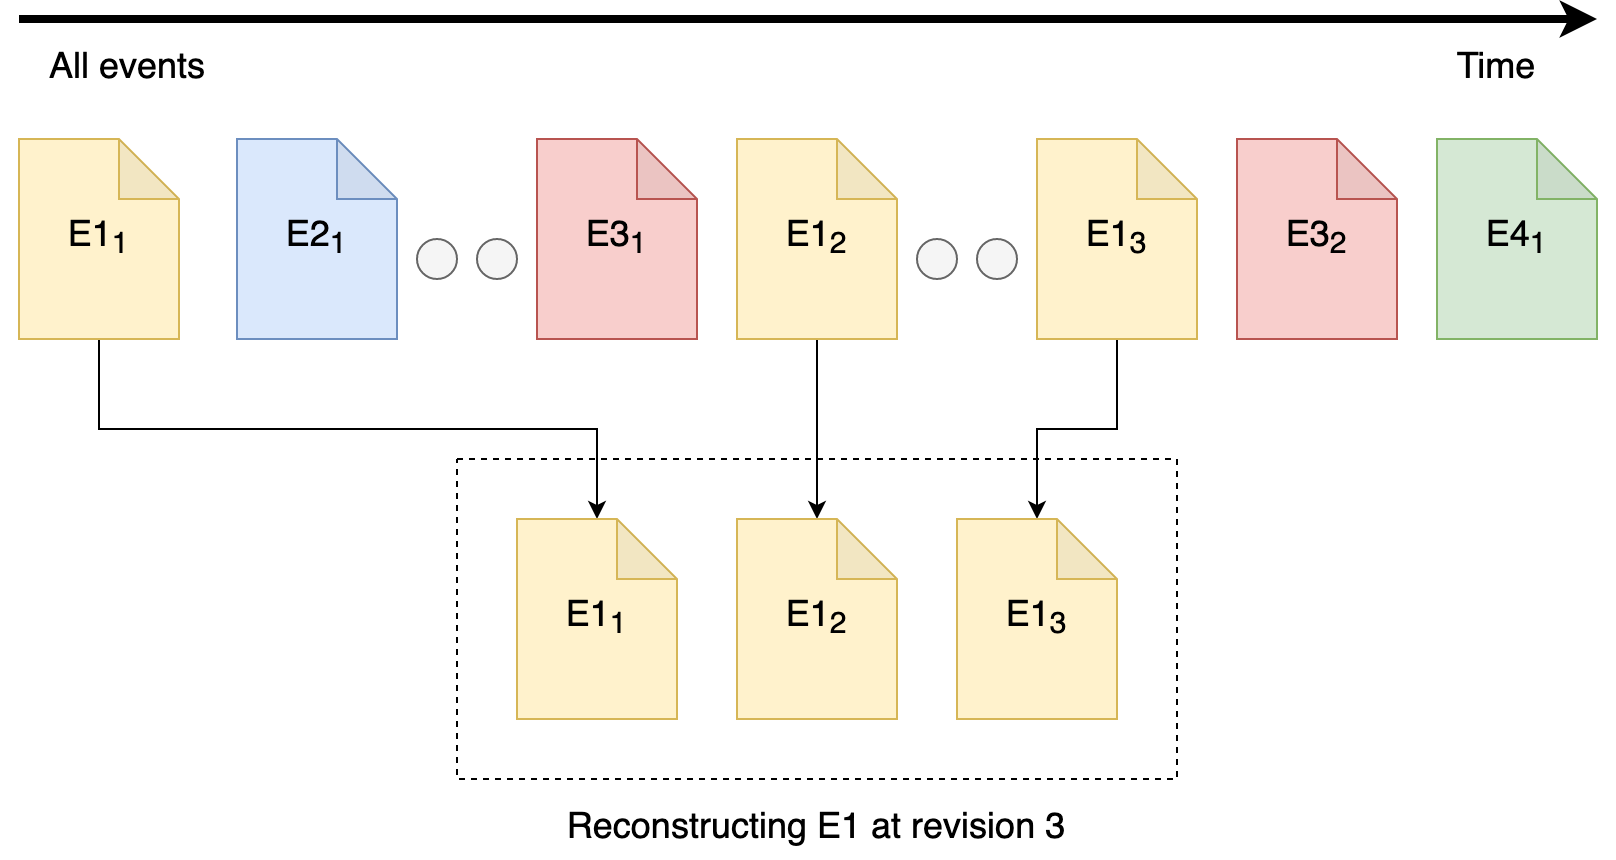

The diagram above was exported from draw.io. Its source (the exported page's mxGraphModel, read from the mxfile embedded in the PNG):
<mxGraphModel dx="875" dy="498" grid="1" gridSize="10" guides="1" tooltips="1" connect="1" arrows="1" fold="1" page="1" pageScale="1" pageWidth="850" pageHeight="1100" math="0" shadow="0">
  <root>
    <mxCell id="0" />
    <mxCell id="1" parent="0" />
    <mxCell id="1JFm0q5-BYwfto0hnGDx-29" value="" style="rounded=0;whiteSpace=wrap;html=1;dashed=1;" vertex="1" parent="1">
      <mxGeometry x="250" y="279" width="360" height="160" as="geometry" />
    </mxCell>
    <mxCell id="1JFm0q5-BYwfto0hnGDx-25" style="edgeStyle=orthogonalEdgeStyle;rounded=0;orthogonalLoop=1;jettySize=auto;html=1;exitX=0.5;exitY=1;exitDx=0;exitDy=0;exitPerimeter=0;" edge="1" parent="1" source="1JFm0q5-BYwfto0hnGDx-1" target="1JFm0q5-BYwfto0hnGDx-21">
      <mxGeometry relative="1" as="geometry" />
    </mxCell>
    <mxCell id="1JFm0q5-BYwfto0hnGDx-1" value="&lt;font style=&quot;font-size: 18px;&quot;&gt;E1&lt;sub&gt;1&lt;/sub&gt;&lt;/font&gt;" style="shape=note;whiteSpace=wrap;html=1;backgroundOutline=1;darkOpacity=0.05;fillColor=#fff2cc;strokeColor=#d6b656;" vertex="1" parent="1">
      <mxGeometry x="31" y="119" width="80" height="100" as="geometry" />
    </mxCell>
    <mxCell id="1JFm0q5-BYwfto0hnGDx-2" value="&lt;font style=&quot;font-size: 18px;&quot;&gt;E2&lt;sub&gt;1&lt;/sub&gt;&lt;/font&gt;" style="shape=note;whiteSpace=wrap;html=1;backgroundOutline=1;darkOpacity=0.05;fillColor=#dae8fc;strokeColor=#6c8ebf;" vertex="1" parent="1">
      <mxGeometry x="140" y="119" width="80" height="100" as="geometry" />
    </mxCell>
    <mxCell id="1JFm0q5-BYwfto0hnGDx-3" value="&lt;font style=&quot;font-size: 18px;&quot;&gt;E3&lt;sub&gt;1&lt;/sub&gt;&lt;/font&gt;" style="shape=note;whiteSpace=wrap;html=1;backgroundOutline=1;darkOpacity=0.05;fillColor=#f8cecc;strokeColor=#b85450;" vertex="1" parent="1">
      <mxGeometry x="290" y="119" width="80" height="100" as="geometry" />
    </mxCell>
    <mxCell id="1JFm0q5-BYwfto0hnGDx-26" style="edgeStyle=orthogonalEdgeStyle;rounded=0;orthogonalLoop=1;jettySize=auto;html=1;exitX=0.5;exitY=1;exitDx=0;exitDy=0;exitPerimeter=0;entryX=0.5;entryY=0;entryDx=0;entryDy=0;entryPerimeter=0;" edge="1" parent="1" source="1JFm0q5-BYwfto0hnGDx-4" target="1JFm0q5-BYwfto0hnGDx-22">
      <mxGeometry relative="1" as="geometry" />
    </mxCell>
    <mxCell id="1JFm0q5-BYwfto0hnGDx-4" value="&lt;font style=&quot;font-size: 18px;&quot;&gt;E1&lt;sub&gt;2&lt;/sub&gt;&lt;/font&gt;" style="shape=note;whiteSpace=wrap;html=1;backgroundOutline=1;darkOpacity=0.05;fillColor=#fff2cc;strokeColor=#d6b656;" vertex="1" parent="1">
      <mxGeometry x="390" y="119" width="80" height="100" as="geometry" />
    </mxCell>
    <mxCell id="1JFm0q5-BYwfto0hnGDx-27" style="edgeStyle=orthogonalEdgeStyle;rounded=0;orthogonalLoop=1;jettySize=auto;html=1;exitX=0.5;exitY=1;exitDx=0;exitDy=0;exitPerimeter=0;entryX=0.5;entryY=0;entryDx=0;entryDy=0;entryPerimeter=0;" edge="1" parent="1" source="1JFm0q5-BYwfto0hnGDx-5" target="1JFm0q5-BYwfto0hnGDx-23">
      <mxGeometry relative="1" as="geometry" />
    </mxCell>
    <mxCell id="1JFm0q5-BYwfto0hnGDx-5" value="&lt;font style=&quot;font-size: 18px;&quot;&gt;E1&lt;sub&gt;3&lt;/sub&gt;&lt;/font&gt;" style="shape=note;whiteSpace=wrap;html=1;backgroundOutline=1;darkOpacity=0.05;fillColor=#fff2cc;strokeColor=#d6b656;" vertex="1" parent="1">
      <mxGeometry x="540" y="119" width="80" height="100" as="geometry" />
    </mxCell>
    <mxCell id="1JFm0q5-BYwfto0hnGDx-6" value="&lt;font style=&quot;font-size: 18px;&quot;&gt;E3&lt;sub&gt;2&lt;/sub&gt;&lt;/font&gt;" style="shape=note;whiteSpace=wrap;html=1;backgroundOutline=1;darkOpacity=0.05;fillColor=#f8cecc;strokeColor=#b85450;" vertex="1" parent="1">
      <mxGeometry x="640" y="119" width="80" height="100" as="geometry" />
    </mxCell>
    <mxCell id="1JFm0q5-BYwfto0hnGDx-7" value="" style="ellipse;whiteSpace=wrap;html=1;aspect=fixed;fillColor=#f5f5f5;strokeColor=#666666;fontColor=#333333;" vertex="1" parent="1">
      <mxGeometry x="230" y="169" width="20" height="20" as="geometry" />
    </mxCell>
    <mxCell id="1JFm0q5-BYwfto0hnGDx-9" value="" style="ellipse;whiteSpace=wrap;html=1;aspect=fixed;fillColor=#f5f5f5;strokeColor=#666666;fontColor=#333333;" vertex="1" parent="1">
      <mxGeometry x="260" y="169" width="20" height="20" as="geometry" />
    </mxCell>
    <mxCell id="1JFm0q5-BYwfto0hnGDx-10" value="" style="ellipse;whiteSpace=wrap;html=1;aspect=fixed;fillColor=#f5f5f5;strokeColor=#666666;fontColor=#333333;" vertex="1" parent="1">
      <mxGeometry x="480" y="169" width="20" height="20" as="geometry" />
    </mxCell>
    <mxCell id="1JFm0q5-BYwfto0hnGDx-11" value="" style="ellipse;whiteSpace=wrap;html=1;aspect=fixed;fillColor=#f5f5f5;strokeColor=#666666;fontColor=#333333;" vertex="1" parent="1">
      <mxGeometry x="510" y="169" width="20" height="20" as="geometry" />
    </mxCell>
    <mxCell id="1JFm0q5-BYwfto0hnGDx-12" value="&lt;font style=&quot;font-size: 18px;&quot;&gt;E4&lt;sub&gt;1&lt;/sub&gt;&lt;/font&gt;" style="shape=note;whiteSpace=wrap;html=1;backgroundOutline=1;darkOpacity=0.05;fillColor=#d5e8d4;strokeColor=#82b366;" vertex="1" parent="1">
      <mxGeometry x="740" y="119" width="80" height="100" as="geometry" />
    </mxCell>
    <mxCell id="1JFm0q5-BYwfto0hnGDx-14" value="" style="endArrow=classic;html=1;rounded=0;strokeWidth=4;" edge="1" parent="1">
      <mxGeometry width="50" height="50" relative="1" as="geometry">
        <mxPoint x="31" y="59" as="sourcePoint" />
        <mxPoint x="820" y="59" as="targetPoint" />
      </mxGeometry>
    </mxCell>
    <mxCell id="1JFm0q5-BYwfto0hnGDx-15" value="&lt;font style=&quot;font-size: 18px;&quot;&gt;Time&lt;/font&gt;" style="text;html=1;strokeColor=none;fillColor=none;align=center;verticalAlign=middle;whiteSpace=wrap;rounded=0;" vertex="1" parent="1">
      <mxGeometry x="740" y="69" width="60" height="30" as="geometry" />
    </mxCell>
    <mxCell id="1JFm0q5-BYwfto0hnGDx-21" value="&lt;font style=&quot;font-size: 18px;&quot;&gt;E1&lt;sub&gt;1&lt;/sub&gt;&lt;/font&gt;" style="shape=note;whiteSpace=wrap;html=1;backgroundOutline=1;darkOpacity=0.05;fillColor=#fff2cc;strokeColor=#d6b656;" vertex="1" parent="1">
      <mxGeometry x="280" y="309" width="80" height="100" as="geometry" />
    </mxCell>
    <mxCell id="1JFm0q5-BYwfto0hnGDx-22" value="&lt;font style=&quot;font-size: 18px;&quot;&gt;E1&lt;sub&gt;2&lt;/sub&gt;&lt;/font&gt;" style="shape=note;whiteSpace=wrap;html=1;backgroundOutline=1;darkOpacity=0.05;fillColor=#fff2cc;strokeColor=#d6b656;" vertex="1" parent="1">
      <mxGeometry x="390" y="309" width="80" height="100" as="geometry" />
    </mxCell>
    <mxCell id="1JFm0q5-BYwfto0hnGDx-23" value="&lt;font style=&quot;font-size: 18px;&quot;&gt;E1&lt;sub&gt;3&lt;/sub&gt;&lt;/font&gt;" style="shape=note;whiteSpace=wrap;html=1;backgroundOutline=1;darkOpacity=0.05;fillColor=#fff2cc;strokeColor=#d6b656;" vertex="1" parent="1">
      <mxGeometry x="500" y="309" width="80" height="100" as="geometry" />
    </mxCell>
    <mxCell id="1JFm0q5-BYwfto0hnGDx-30" value="&lt;font style=&quot;font-size: 18px;&quot;&gt;Reconstructing E1 at revision 3&lt;/font&gt;" style="text;html=1;strokeColor=none;fillColor=none;align=center;verticalAlign=middle;whiteSpace=wrap;rounded=0;" vertex="1" parent="1">
      <mxGeometry x="250" y="449" width="360" height="30" as="geometry" />
    </mxCell>
    <mxCell id="1JFm0q5-BYwfto0hnGDx-31" value="&lt;font style=&quot;font-size: 18px;&quot;&gt;All events&lt;/font&gt;" style="text;html=1;strokeColor=none;fillColor=none;align=center;verticalAlign=middle;whiteSpace=wrap;rounded=0;" vertex="1" parent="1">
      <mxGeometry x="31" y="69" width="109" height="30" as="geometry" />
    </mxCell>
  </root>
</mxGraphModel>